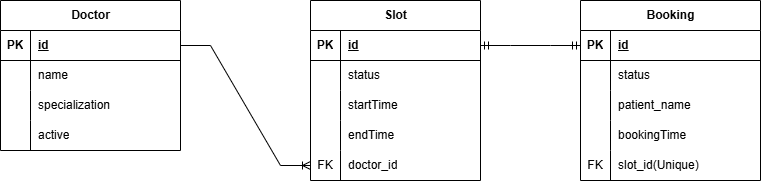

The diagram above was exported from draw.io. Its source (the exported page's mxGraphModel, read from the mxfile embedded in the PNG):
<mxGraphModel dx="1026" dy="516" grid="1" gridSize="10" guides="1" tooltips="1" connect="1" arrows="1" fold="1" page="1" pageScale="1" pageWidth="827" pageHeight="1169" math="0" shadow="0">
  <root>
    <mxCell id="0" />
    <mxCell id="1" parent="0" />
    <mxCell id="FxN9cfZ0RxgnagiuUuMH-1" parent="1" style="shape=table;startSize=30;container=1;collapsible=1;childLayout=tableLayout;fixedRows=1;rowLines=0;fontStyle=1;align=center;resizeLast=1;html=1;" value="Booking" vertex="1">
      <mxGeometry height="180" width="180" x="790" y="260" as="geometry" />
    </mxCell>
    <mxCell id="FxN9cfZ0RxgnagiuUuMH-2" parent="FxN9cfZ0RxgnagiuUuMH-1" style="shape=tableRow;horizontal=0;startSize=0;swimlaneHead=0;swimlaneBody=0;fillColor=none;collapsible=0;dropTarget=0;points=[[0,0.5],[1,0.5]];portConstraint=eastwest;top=0;left=0;right=0;bottom=1;" value="" vertex="1">
      <mxGeometry height="30" width="180" y="30" as="geometry" />
    </mxCell>
    <mxCell id="FxN9cfZ0RxgnagiuUuMH-3" parent="FxN9cfZ0RxgnagiuUuMH-2" style="shape=partialRectangle;connectable=0;fillColor=none;top=0;left=0;bottom=0;right=0;fontStyle=1;overflow=hidden;whiteSpace=wrap;html=1;" value="PK" vertex="1">
      <mxGeometry height="30" width="30" as="geometry">
        <mxRectangle height="30" width="30" as="alternateBounds" />
      </mxGeometry>
    </mxCell>
    <mxCell id="FxN9cfZ0RxgnagiuUuMH-4" parent="FxN9cfZ0RxgnagiuUuMH-2" style="shape=partialRectangle;connectable=0;fillColor=none;top=0;left=0;bottom=0;right=0;align=left;spacingLeft=6;fontStyle=5;overflow=hidden;whiteSpace=wrap;html=1;" value="id" vertex="1">
      <mxGeometry height="30" width="150" x="30" as="geometry">
        <mxRectangle height="30" width="150" as="alternateBounds" />
      </mxGeometry>
    </mxCell>
    <mxCell id="FxN9cfZ0RxgnagiuUuMH-5" parent="FxN9cfZ0RxgnagiuUuMH-1" style="shape=tableRow;horizontal=0;startSize=0;swimlaneHead=0;swimlaneBody=0;fillColor=none;collapsible=0;dropTarget=0;points=[[0,0.5],[1,0.5]];portConstraint=eastwest;top=0;left=0;right=0;bottom=0;" value="" vertex="1">
      <mxGeometry height="30" width="180" y="60" as="geometry" />
    </mxCell>
    <mxCell id="FxN9cfZ0RxgnagiuUuMH-6" parent="FxN9cfZ0RxgnagiuUuMH-5" style="shape=partialRectangle;connectable=0;fillColor=none;top=0;left=0;bottom=0;right=0;editable=1;overflow=hidden;whiteSpace=wrap;html=1;" value="" vertex="1">
      <mxGeometry height="30" width="30" as="geometry">
        <mxRectangle height="30" width="30" as="alternateBounds" />
      </mxGeometry>
    </mxCell>
    <mxCell id="FxN9cfZ0RxgnagiuUuMH-7" parent="FxN9cfZ0RxgnagiuUuMH-5" style="shape=partialRectangle;connectable=0;fillColor=none;top=0;left=0;bottom=0;right=0;align=left;spacingLeft=6;overflow=hidden;whiteSpace=wrap;html=1;" value="status" vertex="1">
      <mxGeometry height="30" width="150" x="30" as="geometry">
        <mxRectangle height="30" width="150" as="alternateBounds" />
      </mxGeometry>
    </mxCell>
    <mxCell id="FxN9cfZ0RxgnagiuUuMH-8" parent="FxN9cfZ0RxgnagiuUuMH-1" style="shape=tableRow;horizontal=0;startSize=0;swimlaneHead=0;swimlaneBody=0;fillColor=none;collapsible=0;dropTarget=0;points=[[0,0.5],[1,0.5]];portConstraint=eastwest;top=0;left=0;right=0;bottom=0;" value="" vertex="1">
      <mxGeometry height="30" width="180" y="90" as="geometry" />
    </mxCell>
    <mxCell id="FxN9cfZ0RxgnagiuUuMH-9" parent="FxN9cfZ0RxgnagiuUuMH-8" style="shape=partialRectangle;connectable=0;fillColor=none;top=0;left=0;bottom=0;right=0;editable=1;overflow=hidden;whiteSpace=wrap;html=1;" value="" vertex="1">
      <mxGeometry height="30" width="30" as="geometry">
        <mxRectangle height="30" width="30" as="alternateBounds" />
      </mxGeometry>
    </mxCell>
    <mxCell id="FxN9cfZ0RxgnagiuUuMH-10" parent="FxN9cfZ0RxgnagiuUuMH-8" style="shape=partialRectangle;connectable=0;fillColor=none;top=0;left=0;bottom=0;right=0;align=left;spacingLeft=6;overflow=hidden;whiteSpace=wrap;html=1;" value="patient_name" vertex="1">
      <mxGeometry height="30" width="150" x="30" as="geometry">
        <mxRectangle height="30" width="150" as="alternateBounds" />
      </mxGeometry>
    </mxCell>
    <mxCell id="FxN9cfZ0RxgnagiuUuMH-11" parent="FxN9cfZ0RxgnagiuUuMH-1" style="shape=tableRow;horizontal=0;startSize=0;swimlaneHead=0;swimlaneBody=0;fillColor=none;collapsible=0;dropTarget=0;points=[[0,0.5],[1,0.5]];portConstraint=eastwest;top=0;left=0;right=0;bottom=0;" value="" vertex="1">
      <mxGeometry height="30" width="180" y="120" as="geometry" />
    </mxCell>
    <mxCell id="FxN9cfZ0RxgnagiuUuMH-12" parent="FxN9cfZ0RxgnagiuUuMH-11" style="shape=partialRectangle;connectable=0;fillColor=none;top=0;left=0;bottom=0;right=0;editable=1;overflow=hidden;whiteSpace=wrap;html=1;" value="" vertex="1">
      <mxGeometry height="30" width="30" as="geometry">
        <mxRectangle height="30" width="30" as="alternateBounds" />
      </mxGeometry>
    </mxCell>
    <mxCell id="FxN9cfZ0RxgnagiuUuMH-13" parent="FxN9cfZ0RxgnagiuUuMH-11" style="shape=partialRectangle;connectable=0;fillColor=none;top=0;left=0;bottom=0;right=0;align=left;spacingLeft=6;overflow=hidden;whiteSpace=wrap;html=1;" value="bookingTime" vertex="1">
      <mxGeometry height="30" width="150" x="30" as="geometry">
        <mxRectangle height="30" width="150" as="alternateBounds" />
      </mxGeometry>
    </mxCell>
    <mxCell id="FxN9cfZ0RxgnagiuUuMH-46" parent="FxN9cfZ0RxgnagiuUuMH-1" style="shape=tableRow;horizontal=0;startSize=0;swimlaneHead=0;swimlaneBody=0;fillColor=none;collapsible=0;dropTarget=0;points=[[0,0.5],[1,0.5]];portConstraint=eastwest;top=0;left=0;right=0;bottom=0;" vertex="1">
      <mxGeometry height="30" width="180" y="150" as="geometry" />
    </mxCell>
    <mxCell id="FxN9cfZ0RxgnagiuUuMH-47" parent="FxN9cfZ0RxgnagiuUuMH-46" style="shape=partialRectangle;connectable=0;fillColor=none;top=0;left=0;bottom=0;right=0;editable=1;overflow=hidden;whiteSpace=wrap;html=1;" value="FK" vertex="1">
      <mxGeometry height="30" width="30" as="geometry">
        <mxRectangle height="30" width="30" as="alternateBounds" />
      </mxGeometry>
    </mxCell>
    <mxCell id="FxN9cfZ0RxgnagiuUuMH-48" parent="FxN9cfZ0RxgnagiuUuMH-46" style="shape=partialRectangle;connectable=0;fillColor=none;top=0;left=0;bottom=0;right=0;align=left;spacingLeft=6;overflow=hidden;whiteSpace=wrap;html=1;" value="slot_id(Unique)" vertex="1">
      <mxGeometry height="30" width="150" x="30" as="geometry">
        <mxRectangle height="30" width="150" as="alternateBounds" />
      </mxGeometry>
    </mxCell>
    <mxCell id="FxN9cfZ0RxgnagiuUuMH-14" parent="1" style="shape=table;startSize=30;container=1;collapsible=1;childLayout=tableLayout;fixedRows=1;rowLines=0;fontStyle=1;align=center;resizeLast=1;html=1;" value="Slot" vertex="1">
      <mxGeometry height="180" width="170" x="520" y="260" as="geometry" />
    </mxCell>
    <mxCell id="FxN9cfZ0RxgnagiuUuMH-15" parent="FxN9cfZ0RxgnagiuUuMH-14" style="shape=tableRow;horizontal=0;startSize=0;swimlaneHead=0;swimlaneBody=0;fillColor=none;collapsible=0;dropTarget=0;points=[[0,0.5],[1,0.5]];portConstraint=eastwest;top=0;left=0;right=0;bottom=1;" value="" vertex="1">
      <mxGeometry height="30" width="170" y="30" as="geometry" />
    </mxCell>
    <mxCell id="FxN9cfZ0RxgnagiuUuMH-16" parent="FxN9cfZ0RxgnagiuUuMH-15" style="shape=partialRectangle;connectable=0;fillColor=none;top=0;left=0;bottom=0;right=0;fontStyle=1;overflow=hidden;whiteSpace=wrap;html=1;" value="PK" vertex="1">
      <mxGeometry height="30" width="30" as="geometry">
        <mxRectangle height="30" width="30" as="alternateBounds" />
      </mxGeometry>
    </mxCell>
    <mxCell id="FxN9cfZ0RxgnagiuUuMH-17" parent="FxN9cfZ0RxgnagiuUuMH-15" style="shape=partialRectangle;connectable=0;fillColor=none;top=0;left=0;bottom=0;right=0;align=left;spacingLeft=6;fontStyle=5;overflow=hidden;whiteSpace=wrap;html=1;" value="id" vertex="1">
      <mxGeometry height="30" width="140" x="30" as="geometry">
        <mxRectangle height="30" width="140" as="alternateBounds" />
      </mxGeometry>
    </mxCell>
    <mxCell id="FxN9cfZ0RxgnagiuUuMH-18" parent="FxN9cfZ0RxgnagiuUuMH-14" style="shape=tableRow;horizontal=0;startSize=0;swimlaneHead=0;swimlaneBody=0;fillColor=none;collapsible=0;dropTarget=0;points=[[0,0.5],[1,0.5]];portConstraint=eastwest;top=0;left=0;right=0;bottom=0;" value="" vertex="1">
      <mxGeometry height="30" width="170" y="60" as="geometry" />
    </mxCell>
    <mxCell id="FxN9cfZ0RxgnagiuUuMH-19" parent="FxN9cfZ0RxgnagiuUuMH-18" style="shape=partialRectangle;connectable=0;fillColor=none;top=0;left=0;bottom=0;right=0;editable=1;overflow=hidden;whiteSpace=wrap;html=1;" value="" vertex="1">
      <mxGeometry height="30" width="30" as="geometry">
        <mxRectangle height="30" width="30" as="alternateBounds" />
      </mxGeometry>
    </mxCell>
    <mxCell id="FxN9cfZ0RxgnagiuUuMH-20" parent="FxN9cfZ0RxgnagiuUuMH-18" style="shape=partialRectangle;connectable=0;fillColor=none;top=0;left=0;bottom=0;right=0;align=left;spacingLeft=6;overflow=hidden;whiteSpace=wrap;html=1;" value="status" vertex="1">
      <mxGeometry height="30" width="140" x="30" as="geometry">
        <mxRectangle height="30" width="140" as="alternateBounds" />
      </mxGeometry>
    </mxCell>
    <mxCell id="FxN9cfZ0RxgnagiuUuMH-21" parent="FxN9cfZ0RxgnagiuUuMH-14" style="shape=tableRow;horizontal=0;startSize=0;swimlaneHead=0;swimlaneBody=0;fillColor=none;collapsible=0;dropTarget=0;points=[[0,0.5],[1,0.5]];portConstraint=eastwest;top=0;left=0;right=0;bottom=0;" value="" vertex="1">
      <mxGeometry height="30" width="170" y="90" as="geometry" />
    </mxCell>
    <mxCell id="FxN9cfZ0RxgnagiuUuMH-22" parent="FxN9cfZ0RxgnagiuUuMH-21" style="shape=partialRectangle;connectable=0;fillColor=none;top=0;left=0;bottom=0;right=0;editable=1;overflow=hidden;whiteSpace=wrap;html=1;" value="" vertex="1">
      <mxGeometry height="30" width="30" as="geometry">
        <mxRectangle height="30" width="30" as="alternateBounds" />
      </mxGeometry>
    </mxCell>
    <mxCell id="FxN9cfZ0RxgnagiuUuMH-23" parent="FxN9cfZ0RxgnagiuUuMH-21" style="shape=partialRectangle;connectable=0;fillColor=none;top=0;left=0;bottom=0;right=0;align=left;spacingLeft=6;overflow=hidden;whiteSpace=wrap;html=1;" value="startTime" vertex="1">
      <mxGeometry height="30" width="140" x="30" as="geometry">
        <mxRectangle height="30" width="140" as="alternateBounds" />
      </mxGeometry>
    </mxCell>
    <mxCell id="FxN9cfZ0RxgnagiuUuMH-40" parent="FxN9cfZ0RxgnagiuUuMH-14" style="shape=tableRow;horizontal=0;startSize=0;swimlaneHead=0;swimlaneBody=0;fillColor=none;collapsible=0;dropTarget=0;points=[[0,0.5],[1,0.5]];portConstraint=eastwest;top=0;left=0;right=0;bottom=0;" vertex="1">
      <mxGeometry height="30" width="170" y="120" as="geometry" />
    </mxCell>
    <mxCell id="FxN9cfZ0RxgnagiuUuMH-41" parent="FxN9cfZ0RxgnagiuUuMH-40" style="shape=partialRectangle;connectable=0;fillColor=none;top=0;left=0;bottom=0;right=0;editable=1;overflow=hidden;whiteSpace=wrap;html=1;" vertex="1">
      <mxGeometry height="30" width="30" as="geometry">
        <mxRectangle height="30" width="30" as="alternateBounds" />
      </mxGeometry>
    </mxCell>
    <mxCell id="FxN9cfZ0RxgnagiuUuMH-42" parent="FxN9cfZ0RxgnagiuUuMH-40" style="shape=partialRectangle;connectable=0;fillColor=none;top=0;left=0;bottom=0;right=0;align=left;spacingLeft=6;overflow=hidden;whiteSpace=wrap;html=1;" value="endTime" vertex="1">
      <mxGeometry height="30" width="140" x="30" as="geometry">
        <mxRectangle height="30" width="140" as="alternateBounds" />
      </mxGeometry>
    </mxCell>
    <mxCell id="FxN9cfZ0RxgnagiuUuMH-24" parent="FxN9cfZ0RxgnagiuUuMH-14" style="shape=tableRow;horizontal=0;startSize=0;swimlaneHead=0;swimlaneBody=0;fillColor=none;collapsible=0;dropTarget=0;points=[[0,0.5],[1,0.5]];portConstraint=eastwest;top=0;left=0;right=0;bottom=0;" value="" vertex="1">
      <mxGeometry height="30" width="170" y="150" as="geometry" />
    </mxCell>
    <mxCell id="FxN9cfZ0RxgnagiuUuMH-25" parent="FxN9cfZ0RxgnagiuUuMH-24" style="shape=partialRectangle;connectable=0;fillColor=none;top=0;left=0;bottom=0;right=0;editable=1;overflow=hidden;whiteSpace=wrap;html=1;" value="FK" vertex="1">
      <mxGeometry height="30" width="30" as="geometry">
        <mxRectangle height="30" width="30" as="alternateBounds" />
      </mxGeometry>
    </mxCell>
    <mxCell id="FxN9cfZ0RxgnagiuUuMH-26" parent="FxN9cfZ0RxgnagiuUuMH-24" style="shape=partialRectangle;connectable=0;fillColor=none;top=0;left=0;bottom=0;right=0;align=left;spacingLeft=6;overflow=hidden;whiteSpace=wrap;html=1;" value="doctor_id" vertex="1">
      <mxGeometry height="30" width="140" x="30" as="geometry">
        <mxRectangle height="30" width="140" as="alternateBounds" />
      </mxGeometry>
    </mxCell>
    <mxCell id="FxN9cfZ0RxgnagiuUuMH-27" parent="1" style="shape=table;startSize=30;container=1;collapsible=1;childLayout=tableLayout;fixedRows=1;rowLines=0;fontStyle=1;align=center;resizeLast=1;html=1;" value="Doctor" vertex="1">
      <mxGeometry height="150" width="180" x="210" y="260" as="geometry" />
    </mxCell>
    <mxCell id="FxN9cfZ0RxgnagiuUuMH-28" parent="FxN9cfZ0RxgnagiuUuMH-27" style="shape=tableRow;horizontal=0;startSize=0;swimlaneHead=0;swimlaneBody=0;fillColor=none;collapsible=0;dropTarget=0;points=[[0,0.5],[1,0.5]];portConstraint=eastwest;top=0;left=0;right=0;bottom=1;" value="" vertex="1">
      <mxGeometry height="30" width="180" y="30" as="geometry" />
    </mxCell>
    <mxCell id="FxN9cfZ0RxgnagiuUuMH-29" parent="FxN9cfZ0RxgnagiuUuMH-28" style="shape=partialRectangle;connectable=0;fillColor=none;top=0;left=0;bottom=0;right=0;fontStyle=1;overflow=hidden;whiteSpace=wrap;html=1;" value="PK" vertex="1">
      <mxGeometry height="30" width="30" as="geometry">
        <mxRectangle height="30" width="30" as="alternateBounds" />
      </mxGeometry>
    </mxCell>
    <mxCell id="FxN9cfZ0RxgnagiuUuMH-30" parent="FxN9cfZ0RxgnagiuUuMH-28" style="shape=partialRectangle;connectable=0;fillColor=none;top=0;left=0;bottom=0;right=0;align=left;spacingLeft=6;fontStyle=5;overflow=hidden;whiteSpace=wrap;html=1;" value="id" vertex="1">
      <mxGeometry height="30" width="150" x="30" as="geometry">
        <mxRectangle height="30" width="150" as="alternateBounds" />
      </mxGeometry>
    </mxCell>
    <mxCell id="FxN9cfZ0RxgnagiuUuMH-31" parent="FxN9cfZ0RxgnagiuUuMH-27" style="shape=tableRow;horizontal=0;startSize=0;swimlaneHead=0;swimlaneBody=0;fillColor=none;collapsible=0;dropTarget=0;points=[[0,0.5],[1,0.5]];portConstraint=eastwest;top=0;left=0;right=0;bottom=0;" value="" vertex="1">
      <mxGeometry height="30" width="180" y="60" as="geometry" />
    </mxCell>
    <mxCell id="FxN9cfZ0RxgnagiuUuMH-32" parent="FxN9cfZ0RxgnagiuUuMH-31" style="shape=partialRectangle;connectable=0;fillColor=none;top=0;left=0;bottom=0;right=0;editable=1;overflow=hidden;whiteSpace=wrap;html=1;" value="" vertex="1">
      <mxGeometry height="30" width="30" as="geometry">
        <mxRectangle height="30" width="30" as="alternateBounds" />
      </mxGeometry>
    </mxCell>
    <mxCell id="FxN9cfZ0RxgnagiuUuMH-33" parent="FxN9cfZ0RxgnagiuUuMH-31" style="shape=partialRectangle;connectable=0;fillColor=none;top=0;left=0;bottom=0;right=0;align=left;spacingLeft=6;overflow=hidden;whiteSpace=wrap;html=1;" value="name" vertex="1">
      <mxGeometry height="30" width="150" x="30" as="geometry">
        <mxRectangle height="30" width="150" as="alternateBounds" />
      </mxGeometry>
    </mxCell>
    <mxCell id="FxN9cfZ0RxgnagiuUuMH-34" parent="FxN9cfZ0RxgnagiuUuMH-27" style="shape=tableRow;horizontal=0;startSize=0;swimlaneHead=0;swimlaneBody=0;fillColor=none;collapsible=0;dropTarget=0;points=[[0,0.5],[1,0.5]];portConstraint=eastwest;top=0;left=0;right=0;bottom=0;" value="" vertex="1">
      <mxGeometry height="30" width="180" y="90" as="geometry" />
    </mxCell>
    <mxCell id="FxN9cfZ0RxgnagiuUuMH-35" parent="FxN9cfZ0RxgnagiuUuMH-34" style="shape=partialRectangle;connectable=0;fillColor=none;top=0;left=0;bottom=0;right=0;editable=1;overflow=hidden;whiteSpace=wrap;html=1;" value="" vertex="1">
      <mxGeometry height="30" width="30" as="geometry">
        <mxRectangle height="30" width="30" as="alternateBounds" />
      </mxGeometry>
    </mxCell>
    <mxCell id="FxN9cfZ0RxgnagiuUuMH-36" parent="FxN9cfZ0RxgnagiuUuMH-34" style="shape=partialRectangle;connectable=0;fillColor=none;top=0;left=0;bottom=0;right=0;align=left;spacingLeft=6;overflow=hidden;whiteSpace=wrap;html=1;" value="specialization" vertex="1">
      <mxGeometry height="30" width="150" x="30" as="geometry">
        <mxRectangle height="30" width="150" as="alternateBounds" />
      </mxGeometry>
    </mxCell>
    <mxCell id="FxN9cfZ0RxgnagiuUuMH-37" parent="FxN9cfZ0RxgnagiuUuMH-27" style="shape=tableRow;horizontal=0;startSize=0;swimlaneHead=0;swimlaneBody=0;fillColor=none;collapsible=0;dropTarget=0;points=[[0,0.5],[1,0.5]];portConstraint=eastwest;top=0;left=0;right=0;bottom=0;" value="" vertex="1">
      <mxGeometry height="30" width="180" y="120" as="geometry" />
    </mxCell>
    <mxCell id="FxN9cfZ0RxgnagiuUuMH-38" parent="FxN9cfZ0RxgnagiuUuMH-37" style="shape=partialRectangle;connectable=0;fillColor=none;top=0;left=0;bottom=0;right=0;editable=1;overflow=hidden;whiteSpace=wrap;html=1;" value="" vertex="1">
      <mxGeometry height="30" width="30" as="geometry">
        <mxRectangle height="30" width="30" as="alternateBounds" />
      </mxGeometry>
    </mxCell>
    <mxCell id="FxN9cfZ0RxgnagiuUuMH-39" parent="FxN9cfZ0RxgnagiuUuMH-37" style="shape=partialRectangle;connectable=0;fillColor=none;top=0;left=0;bottom=0;right=0;align=left;spacingLeft=6;overflow=hidden;whiteSpace=wrap;html=1;" value="active" vertex="1">
      <mxGeometry height="30" width="150" x="30" as="geometry">
        <mxRectangle height="30" width="150" as="alternateBounds" />
      </mxGeometry>
    </mxCell>
    <mxCell id="FxN9cfZ0RxgnagiuUuMH-49" edge="1" parent="1" source="FxN9cfZ0RxgnagiuUuMH-28" style="edgeStyle=entityRelationEdgeStyle;fontSize=12;html=1;endArrow=ERoneToMany;rounded=0;" target="FxN9cfZ0RxgnagiuUuMH-24" value="">
      <mxGeometry height="100" relative="1" width="100" as="geometry">
        <mxPoint x="360" y="280" as="sourcePoint" />
        <mxPoint x="460" y="180" as="targetPoint" />
      </mxGeometry>
    </mxCell>
    <mxCell id="FxN9cfZ0RxgnagiuUuMH-50" edge="1" parent="1" source="FxN9cfZ0RxgnagiuUuMH-2" style="edgeStyle=entityRelationEdgeStyle;fontSize=12;html=1;endArrow=ERmandOne;startArrow=ERmandOne;rounded=0;" target="FxN9cfZ0RxgnagiuUuMH-15" value="">
      <mxGeometry height="100" relative="1" width="100" as="geometry">
        <mxPoint x="360" y="280" as="sourcePoint" />
        <mxPoint x="460" y="180" as="targetPoint" />
      </mxGeometry>
    </mxCell>
  </root>
</mxGraphModel>